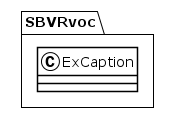

The diagram above was rendered by PlantUML. Its source (embedded in the PNG):
@startuml
!theme plain
package SBVRvoc {
class ExCaption {
}
}
@enduml